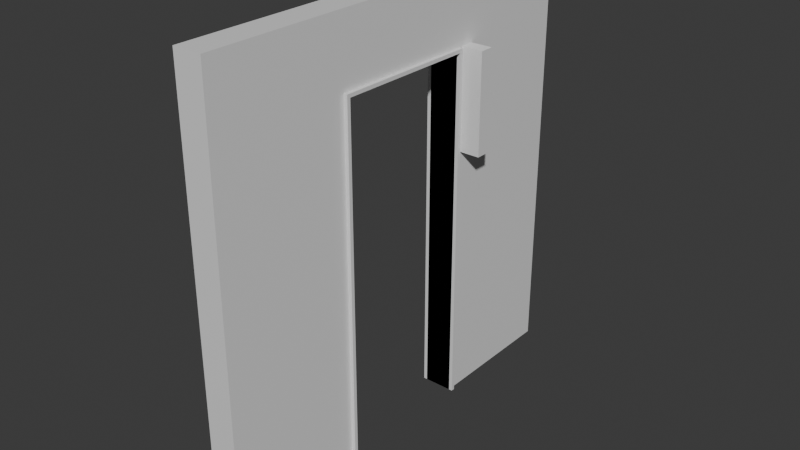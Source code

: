 # Source: blend.blend  (saved by Blender 5.1.30; exported with 4.5.12 LTS)
import bpy
from mathutils import Matrix  # noqa: F401  (used for matrix-valued properties, if any)

bpy.ops.wm.read_factory_settings(use_empty=True)
scene = bpy.context.scene
scene.name = 'Scene'

# ---- collections
col_collection = bpy.data.collections.new('Collection'); scene.collection.children.link(col_collection)

# ---- materials (node trees are filled in below, after node groups)
mat_001 = bpy.data.materials.new('壁.001')

# ---- material node trees
mat_001.use_nodes = True; mat_001.node_tree.nodes.clear()
_N = mat_001.node_tree.nodes; _L = mat_001.node_tree.links
n0 = _N.new('ShaderNodeBsdfPrincipled'); n0.name = 'プリンシプルBSDF'; n0.location = (-200, 100)
n1 = _N.new('ShaderNodeOutputMaterial'); n1.name = 'マテリアル出力'; n1.location = (200, 100)
_L.new(n0.outputs[0], n1.inputs[0])
n1.is_active_output = True

# ---- world
world_world = bpy.data.worlds.new('World'); scene.world = world_world
world_world.use_nodes = True; world_world.node_tree.nodes.clear()
_N = world_world.node_tree.nodes; _L = world_world.node_tree.links
n0 = _N.new('ShaderNodeOutputWorld'); n0.name = 'World Output'; n0.location = (200, 100)
n1 = _N.new('ShaderNodeBackground'); n1.name = 'Background'; n1.location = (-200, 100)
n1.inputs[0].default_value = (0.05088, 0.05088, 0.05088, 1.0)
_L.new(n1.outputs[0], n0.inputs[0])
n0.is_active_output = True
world_world.color = (0.05088, 0.05088, 0.05088)
world_world.sun_shadow_jitter_overblur = 0.0

# ---- meshes
me_010 = bpy.data.meshes.new('立方体.010')
me_010.from_pydata([(-1.0, -1.0, -1.0), (-1.0, -1.0, 1.0), (-1.0, 1.0, -1.0), (-1.0, 1.0, 1.0), (1.0, -1.0, -1.0), (1.0, -1.0, 1.0), (1.0, 1.0, -1.0), (1.0, 1.0, 1.0)], [], [(0, 1, 3, 2), (2, 3, 7, 6), (6, 7, 5, 4), (4, 5, 1, 0), (2, 6, 4, 0), (7, 3, 1, 5)])
_uv = me_010.uv_layers.new(name='UVマップ')
_uv.uv.foreach_set('vector', [0.375, 0.0, 0.625, 0.0, 0.625, 0.25, 0.375, 0.25, 0.375, 0.25, 0.625, 0.25, 0.625, 0.5, 0.375, 0.5, 0.375, 0.5, 0.625, 0.5, 0.625, 0.75, 0.375, 0.75, 0.375, 0.75, 0.625, 0.75, 0.625, 1.0, 0.375, 1.0, 0.125, 0.5, 0.375, 0.5, 0.375, 0.75, 0.125, 0.75, 0.625, 0.5, 0.875, 0.5, 0.875, 0.75, 0.625, 0.75])
me_010.materials.append(mat_001)
me_010.update()
me_cube = bpy.data.meshes.new('Cube')
me_cube.from_pydata([(1.0, 1.0, 1.0), (1.0, 1.0, -1.0), (1.0, -1.0, 1.0), (1.0, -1.0, -1.0), (-1.0, 1.0, 1.0), (-1.0, 1.0, -1.0), (-1.0, -1.0, 1.0), (-1.0, -1.0, -1.0), (-1.0, -3.0, 1.0), (-1.0, -1.0, 1.0), (1.0, -3.0, 1.0), (1.0, -1.0, 1.0), (-1.0, -3.0, 0.66), (-1.0, -1.0, 0.66), (1.0, -1.0, 0.66), (1.0, -3.0, 0.66), (-1.0, -5.0, -1.0), (-1.0, -5.0, 1.0), (-1.0, -3.0, -1.0), (-1.0, -3.0, 1.0), (1.0, -5.0, -1.0), (1.0, -5.0, 1.0), (1.0, -3.0, -1.0), (1.0, -3.0, 1.0), (-1.25, -3.05, -1.0), (-1.25, -3.05, 0.6833), (-1.25, -0.95, -1.0), (-1.25, -0.95, 0.6833), (1.25, -3.05, -1.0), (1.25, -3.05, 0.6833), (1.25, -0.95, -1.0), (1.25, -0.95, 0.6833), (-1.25, -1.0, 0.6667), (-1.25, -3.0, 0.6667), (-1.25, -3.0, -1.0), (-1.25, -1.0, -1.0), (1.25, -3.0, 0.6667), (1.25, -1.0, 0.6667), (1.25, -3.0, -1.0), (1.25, -1.0, -1.0)], [], [(0, 4, 6, 2), (3, 2, 6, 7), (7, 6, 4, 5), (5, 1, 3, 7), (1, 0, 2, 3), (5, 4, 0, 1), (8, 9, 13, 12), (13, 9, 11, 14), (14, 11, 10, 15), (15, 10, 8, 12), (11, 9, 8, 10), (12, 13, 14, 15), (16, 17, 19, 18), (18, 19, 23, 22), (22, 23, 21, 20), (20, 21, 17, 16), (18, 22, 20, 16), (23, 19, 17, 21), (24, 25, 27, 26, 35, 32, 33, 34), (26, 27, 31, 30), (39, 30, 31, 29, 28, 38, 36, 37), (28, 29, 25, 24), (38, 28, 24, 34), (35, 26, 30, 39), (31, 27, 25, 29), (39, 37, 32, 35), (33, 36, 38, 34), (32, 37, 36, 33)])
_uv = me_cube.uv_layers.new(name='UVMap')
_uv.uv.foreach_set('vector', [0.625, 0.5, 0.875, 0.5, 0.875, 0.75, 0.625, 0.75, 0.375, 0.75, 0.625, 0.75, 0.625, 1.0, 0.375, 1.0, 0.375, 0.0, 0.625, 0.0, 0.625, 0.25, 0.375, 0.25, 0.125, 0.5, 0.375, 0.5, 0.375, 0.75, 0.125, 0.75, 0.375, 0.5, 0.625, 0.5, 0.625, 0.75, 0.375, 0.75, 0.375, 0.25, 0.625, 0.25, 0.625, 0.5, 0.375, 0.5, 0.0, 0.0, 0.0, 0.0, 0.0, 0.0, 0.0, 0.0, 0.0, 0.0, 0.0, 0.0, 0.0, 0.0, 0.0, 0.0, 0.0, 0.0, 0.0, 0.0, 0.0, 0.0, 0.0, 0.0, 0.0, 0.0, 0.0, 0.0, 0.0, 0.0, 0.0, 0.0, 0.0, 0.0, 0.0, 0.0, 0.0, 0.0, 0.0, 0.0, 0.0, 0.0, 0.0, 0.0, 0.0, 0.0, 0.0, 0.0, 0.0, 0.0, 0.0, 0.0, 0.0, 0.0, 0.0, 0.0, 0.0, 0.0, 0.0, 0.0, 0.0, 0.0, 0.0, 0.0, 0.0, 0.0, 0.0, 0.0, 0.0, 0.0, 0.0, 0.0, 0.0, 0.0, 0.0, 0.0, 0.0, 0.0, 0.0, 0.0, 0.0, 0.0, 0.0, 0.0, 0.0, 0.0, 0.0, 0.0, 0.0, 0.0, 0.0, 0.0, 0.0, 0.0, 0.0, 0.0, 0.0, 0.0, 0.0, 0.0, 0.0, 0.0, 0.0, 0.0, 0.0, 0.0, 0.0, 0.0, 0.0, 0.0, 0.0, 0.0, 0.0, 0.0, 0.0, 0.0, 0.0, 0.0, 0.0, 0.0, 0.0, 0.0, 0.0, 0.0, 0.0, 0.0, 0.0, 0.0, 0.0, 0.0, 0.0, 0.0, 0.0, 0.0, 0.0, 0.0, 0.0, 0.0, 0.0, 0.0, 0.0, 0.0, 0.0, 0.0, 0.0, 0.0, 0.0, 0.0, 0.0, 0.0, 0.0, 0.0, 0.0, 0.0, 0.0, 0.0, 0.0, 0.0, 0.0, 0.0, 0.0, 0.0, 0.0, 0.0, 0.0, 0.0, 0.0, 0.0, 0.0, 0.0, 0.0, 0.0, 0.0, 0.0, 0.0, 0.0, 0.0, 0.0, 0.0, 0.0, 0.0, 0.0, 0.0, 0.0, 0.0, 0.0, 0.0, 0.0, 0.0, 0.0, 0.0, 0.0])
_uv.active_render = True
_uv = me_cube.uv_layers.new(name='UVマップ')
_uv.uv.foreach_set('vector', [0.0, 0.0, 0.0, 0.0, 0.0, 0.0, 0.0, 0.0, 0.0, 0.0, 0.0, 0.0, 0.0, 0.0, 0.0, 0.0, 0.0, 0.0, 0.0, 0.0, 0.0, 0.0, 0.0, 0.0, 0.0, 0.0, 0.0, 0.0, 0.0, 0.0, 0.0, 0.0, 0.0, 0.0, 0.0, 0.0, 0.0, 0.0, 0.0, 0.0, 0.0, 0.0, 0.0, 0.0, 0.0, 0.0, 0.0, 0.0, 0.625, 0.0, 0.625, 0.25, 0.5825, 0.25, 0.5825, 0.0, 0.5825, 0.25, 0.625, 0.25, 0.625, 0.5, 0.5825, 0.5, 0.5825, 0.5, 0.625, 0.5, 0.625, 0.75, 0.5825, 0.75, 0.5825, 0.75, 0.625, 0.75, 0.625, 1.0, 0.5825, 1.0, 0.625, 0.5, 0.875, 0.5, 0.875, 0.75, 0.625, 0.75, 0.77, 0.725, 0.77, 0.525, 0.73, 0.525, 0.73, 0.725, 0.375, 0.0, 0.625, 0.0, 0.625, 0.25, 0.375, 0.25, 0.375, 0.25, 0.625, 0.25, 0.625, 0.5, 0.375, 0.5, 0.375, 0.5, 0.625, 0.5, 0.625, 0.75, 0.375, 0.75, 0.375, 0.75, 0.625, 0.75, 0.625, 1.0, 0.375, 1.0, 0.125, 0.5, 0.375, 0.5, 0.375, 0.75, 0.125, 0.75, 0.625, 0.5, 0.875, 0.5, 0.875, 0.75, 0.625, 0.75, 0.375, 0.0, 0.625, 0.0, 0.625, 0.25, 0.375, 0.25, 0.375, 0.244, 0.6225, 0.244, 0.6225, 0.005952, 0.375, 0.005952, 0.375, 0.25, 0.625, 0.25, 0.625, 0.5, 0.375, 0.5, 0.375, 0.506, 0.375, 0.5, 0.625, 0.5, 0.625, 0.75, 0.375, 0.75, 0.375, 0.744, 0.6225, 0.744, 0.6225, 0.506, 0.375, 0.75, 0.625, 0.75, 0.625, 1.0, 0.375, 1.0, 0.375, 0.744, 0.375, 0.75, 0.125, 0.75, 0.125, 0.744, 0.125, 0.506, 0.125, 0.5, 0.375, 0.5, 0.375, 0.506, 0.625, 0.5, 0.875, 0.5, 0.875, 0.75, 0.625, 0.75, 0.375, 0.4062, 0.625, 0.4062, 0.625, 0.3438, 0.375, 0.3438, 0.625, 0.9062, 0.625, 0.8438, 0.375, 0.8438, 0.375, 0.9062, 0.7812, 0.5, 0.7188, 0.5, 0.7188, 0.75, 0.7812, 0.75])
me_cube.materials.append(mat_001)
me_cube.use_mirror_vertex_groups = False
me_cube.update()

# ---- objects
ob_003 = bpy.data.objects.new('立方体.003', me_010)
ob_cube = bpy.data.objects.new('Cube', me_cube)

# ---- transforms, parenting, visibility, modifiers, constraints
ob_003.location = (0.35, 1.2, 4.35)
ob_003.scale = (0.15, 0.1, 0.7)
ob_cube.location = (0.0, 2.0, 3.0)
ob_cube.scale = (0.2, 1.0, 3.0)
ob_cube.lock_rotations_4d = False
ob_cube.empty_display_type = 'ARROWS'
ob_cube.lineart.crease_threshold = 0.0

# ---- collection membership
scene.collection.objects.link(ob_003)
col_collection.objects.link(ob_cube)

# ---- scene / render settings (as saved in the file)
scene.frame_start = 1; scene.frame_end = 250; scene.frame_set(1)
scene.render.engine = 'BLENDER_EEVEE_NEXT'
scene.render.bake_bias = 0.0
scene.render.bake_samples = 0
scene.cycles.sampling_pattern = 'TABULATED_SOBOL'
scene.eevee.use_volume_custom_range = False
bpy.context.view_layer.update()

# ---- added for rendering (the .blend has no active camera and no usable light): camera, sun
cam_auto = bpy.data.cameras.new('AutoCamera')
cam_auto.lens = 50.0
cam_auto.sensor_width = 36.0
cam_auto.clip_end = 1000.0
ob_auto_camera = bpy.data.objects.new('AutoCamera', cam_auto)
scene.collection.objects.link(ob_auto_camera)
ob_auto_camera.location = (8.0064, -9.45768, 9.30512)
ob_auto_camera.rotation_euler = (1.09748, -7.21219e-08, 0.694738)
scene.camera = ob_auto_camera
light_auto_sun = bpy.data.lights.new('AutoSun', 'SUN')
light_auto_sun.energy = 3.0
light_auto_sun.angle = 0.0523599
ob_auto_sun = bpy.data.objects.new('AutoSun', light_auto_sun)
scene.collection.objects.link(ob_auto_sun)
ob_auto_sun.rotation_euler = (0.872665, 0.174533, 0.523599)
bpy.context.view_layer.update()

